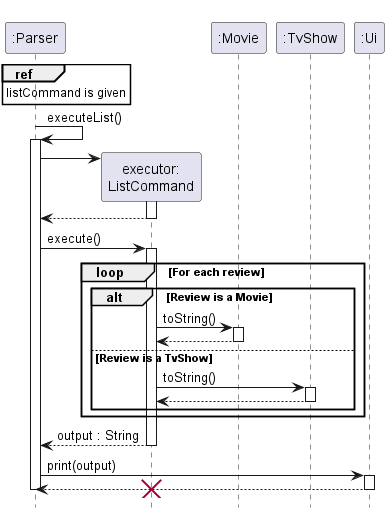

The diagram above was rendered by PlantUML. Its source (embedded in the PNG):
@startuml
!include style.puml

hide footbox

participant ":Parser"

ref over ":Parser"
listCommand is given
end ref
":Parser" -> ":Parser" : executeList()
activate ":Parser"

create "executor:\nListCommand"
":Parser" -> "executor:\nListCommand"


activate "executor:\nListCommand"
"executor:\nListCommand" --> ":Parser"
deactivate "executor:\nListCommand"

":Parser" -> "executor:\nListCommand" : execute()
activate "executor:\nListCommand"

    loop For each review
        alt Review is a Movie
            "executor:\nListCommand" -> ":Movie": toString()
            activate ":Movie"
            ":Movie" --> "executor:\nListCommand"
            deactivate ":Movie"

        else Review is a TvShow
            "executor:\nListCommand" -> ":TvShow": toString()
            activate ":TvShow"
            ":TvShow" --> "executor:\nListCommand"
            deactivate ":TvShow"
        end
    end
"executor:\nListCommand" --> ":Parser": output : String
deactivate "executor:\nListCommand"

":Parser" -> ":Ui" : print(output)
activate ":Ui"
":Ui" --> ":Parser"
deactivate ":Ui"

destroy "executor:\nListCommand"
deactivate ":Parser"
@enduml